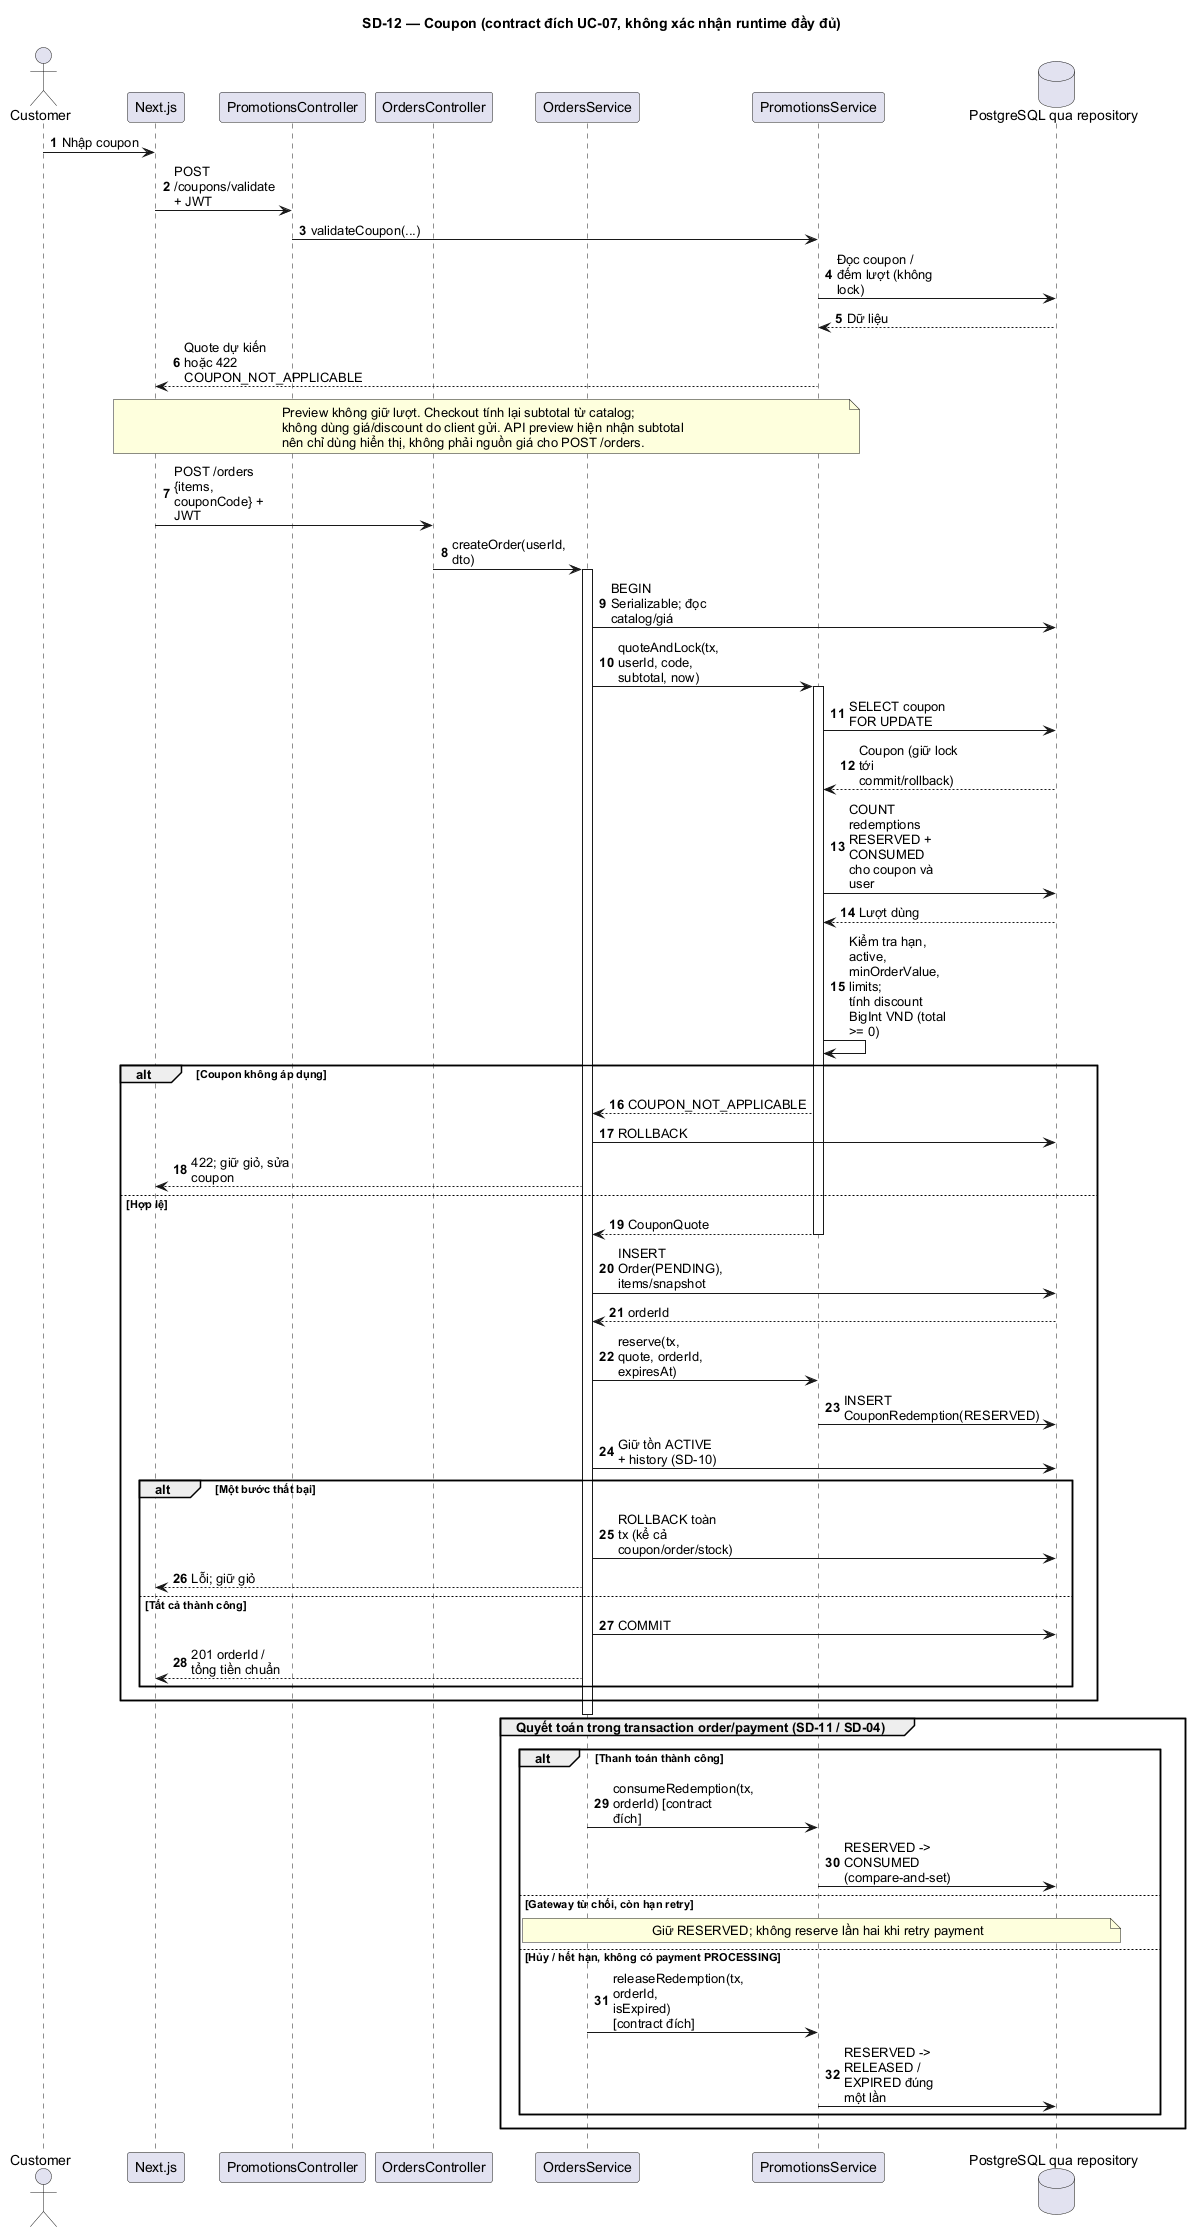

The diagram above was rendered by PlantUML. Its source (embedded in the PNG):
@startuml SD-12-coupon
title SD-12 — Coupon (contract đích UC-07, không xác nhận runtime đầy đủ)
skinparam defaultFontName Arial
skinparam maxMessageSize 100
autonumber
actor Customer
participant "Next.js" as UI
participant PromotionsController as PC
participant OrdersController as OC
participant OrdersService as OS
participant PromotionsService as PS
database "PostgreSQL qua repository" as DB
Customer -> UI : Nhập coupon
UI -> PC : POST /coupons/validate + JWT
PC -> PS : validateCoupon(...)
PS -> DB : Đọc coupon / đếm lượt (không lock)
DB --> PS : Dữ liệu
PS --> UI : Quote dự kiến hoặc 422 COUPON_NOT_APPLICABLE
note over UI,PS
  Preview không giữ lượt. Checkout tính lại subtotal từ catalog;
  không dùng giá/discount do client gửi. API preview hiện nhận subtotal
  nên chỉ dùng hiển thị, không phải nguồn giá cho POST /orders.
end note
UI -> OC : POST /orders {items, couponCode} + JWT
OC -> OS : createOrder(userId, dto)
activate OS
OS -> DB : BEGIN Serializable; đọc catalog/giá
OS -> PS : quoteAndLock(tx, userId, code, subtotal, now)
activate PS
PS -> DB : SELECT coupon FOR UPDATE
DB --> PS : Coupon (giữ lock tới commit/rollback)
PS -> DB : COUNT redemptions RESERVED + CONSUMED\ncho coupon và user
DB --> PS : Lượt dùng
PS -> PS : Kiểm tra hạn, active, minOrderValue, limits;\ntính discount BigInt VND (total >= 0)
alt Coupon không áp dụng
  PS --> OS : COUPON_NOT_APPLICABLE
  OS -> DB : ROLLBACK
  OS --> UI : 422; giữ giỏ, sửa coupon
else Hợp lệ
  PS --> OS : CouponQuote
  deactivate PS
  OS -> DB : INSERT Order(PENDING), items/snapshot
  DB --> OS : orderId
  OS -> PS : reserve(tx, quote, orderId, expiresAt)
  PS -> DB : INSERT CouponRedemption(RESERVED)
  OS -> DB : Giữ tồn ACTIVE + history (SD-10)
  alt Một bước thất bại
    OS -> DB : ROLLBACK toàn tx (kể cả coupon/order/stock)
    OS --> UI : Lỗi; giữ giỏ
  else Tất cả thành công
    OS -> DB : COMMIT
    OS --> UI : 201 orderId / tổng tiền chuẩn
  end
end
deactivate OS
group Quyết toán trong transaction order/payment (SD-11 / SD-04)
  alt Thanh toán thành công
    OS -> PS : consumeRedemption(tx, orderId) [contract đích]
    PS -> DB : RESERVED -> CONSUMED (compare-and-set)
  else Gateway từ chối, còn hạn retry
    note over OS,DB : Giữ RESERVED; không reserve lần hai khi retry payment
  else Hủy / hết hạn, không có payment PROCESSING
    OS -> PS : releaseRedemption(tx, orderId, isExpired) [contract đích]
    PS -> DB : RESERVED -> RELEASED / EXPIRED đúng một lần
  end
end
@enduml